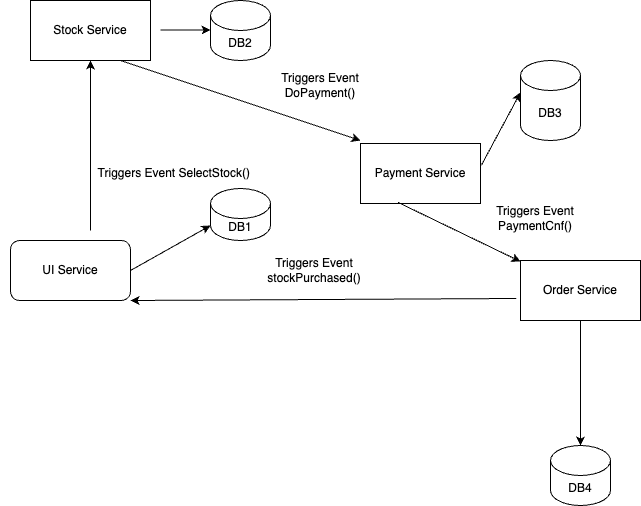

The diagram above was exported from draw.io. Its source (the exported page's mxGraphModel, read from the mxfile embedded in the PNG):
<mxGraphModel dx="1321" dy="752" grid="1" gridSize="10" guides="1" tooltips="1" connect="1" arrows="1" fold="1" page="1" pageScale="1" pageWidth="827" pageHeight="1169" math="0" shadow="0">
  <root>
    <mxCell id="WIyWlLk6GJQsqaUBKTNV-0" />
    <mxCell id="WIyWlLk6GJQsqaUBKTNV-1" parent="WIyWlLk6GJQsqaUBKTNV-0" />
    <mxCell id="WIyWlLk6GJQsqaUBKTNV-3" value="UI Service" style="rounded=1;whiteSpace=wrap;html=1;fontSize=12;glass=0;strokeWidth=1;shadow=0;" parent="WIyWlLk6GJQsqaUBKTNV-1" vertex="1">
      <mxGeometry x="80" y="320" width="120" height="60" as="geometry" />
    </mxCell>
    <mxCell id="0QKxu55QyY0yWFwG9ml9-0" value="" style="endArrow=classic;html=1;rounded=0;exitX=1;exitY=0.5;exitDx=0;exitDy=0;entryX=0;entryY=1;entryDx=0;entryDy=-15;entryPerimeter=0;" edge="1" parent="WIyWlLk6GJQsqaUBKTNV-1" source="WIyWlLk6GJQsqaUBKTNV-3" target="0QKxu55QyY0yWFwG9ml9-1">
      <mxGeometry width="50" height="50" relative="1" as="geometry">
        <mxPoint x="390" y="430" as="sourcePoint" />
        <mxPoint x="270" y="340" as="targetPoint" />
      </mxGeometry>
    </mxCell>
    <mxCell id="0QKxu55QyY0yWFwG9ml9-1" value="DB1" style="shape=cylinder3;whiteSpace=wrap;html=1;boundedLbl=1;backgroundOutline=1;size=15;" vertex="1" parent="WIyWlLk6GJQsqaUBKTNV-1">
      <mxGeometry x="280" y="268" width="60" height="52" as="geometry" />
    </mxCell>
    <mxCell id="0QKxu55QyY0yWFwG9ml9-2" value="" style="endArrow=classic;html=1;rounded=0;entryX=0.5;entryY=1;entryDx=0;entryDy=0;" edge="1" parent="WIyWlLk6GJQsqaUBKTNV-1" target="0QKxu55QyY0yWFwG9ml9-3">
      <mxGeometry width="50" height="50" relative="1" as="geometry">
        <mxPoint x="160" y="310" as="sourcePoint" />
        <mxPoint x="160" y="210" as="targetPoint" />
      </mxGeometry>
    </mxCell>
    <mxCell id="0QKxu55QyY0yWFwG9ml9-3" value="Stock Service" style="rounded=0;whiteSpace=wrap;html=1;" vertex="1" parent="WIyWlLk6GJQsqaUBKTNV-1">
      <mxGeometry x="100" y="80" width="120" height="60" as="geometry" />
    </mxCell>
    <mxCell id="0QKxu55QyY0yWFwG9ml9-5" value="&amp;nbsp; &amp;nbsp; &amp;nbsp; &amp;nbsp; &amp;nbsp; &amp;nbsp; &amp;nbsp; &amp;nbsp; &amp;nbsp; &amp;nbsp; &amp;nbsp; &amp;nbsp; &amp;nbsp; Triggers Event SelectStock()" style="text;html=1;align=center;verticalAlign=middle;resizable=0;points=[];autosize=1;strokeColor=none;fillColor=none;" vertex="1" parent="WIyWlLk6GJQsqaUBKTNV-1">
      <mxGeometry x="70" y="238" width="260" height="30" as="geometry" />
    </mxCell>
    <mxCell id="0QKxu55QyY0yWFwG9ml9-6" value="" style="endArrow=classic;html=1;rounded=0;" edge="1" parent="WIyWlLk6GJQsqaUBKTNV-1">
      <mxGeometry width="50" height="50" relative="1" as="geometry">
        <mxPoint x="230" y="109.5" as="sourcePoint" />
        <mxPoint x="280" y="109.5" as="targetPoint" />
      </mxGeometry>
    </mxCell>
    <mxCell id="0QKxu55QyY0yWFwG9ml9-7" value="DB2" style="shape=cylinder3;whiteSpace=wrap;html=1;boundedLbl=1;backgroundOutline=1;size=15;" vertex="1" parent="WIyWlLk6GJQsqaUBKTNV-1">
      <mxGeometry x="280" y="80" width="60" height="60" as="geometry" />
    </mxCell>
    <mxCell id="0QKxu55QyY0yWFwG9ml9-8" value="Payment Service" style="rounded=0;whiteSpace=wrap;html=1;" vertex="1" parent="WIyWlLk6GJQsqaUBKTNV-1">
      <mxGeometry x="430" y="223" width="120" height="60" as="geometry" />
    </mxCell>
    <mxCell id="0QKxu55QyY0yWFwG9ml9-9" value="" style="endArrow=classic;html=1;rounded=0;exitX=1.006;exitY=0.367;exitDx=0;exitDy=0;exitPerimeter=0;" edge="1" parent="WIyWlLk6GJQsqaUBKTNV-1" source="0QKxu55QyY0yWFwG9ml9-8">
      <mxGeometry width="50" height="50" relative="1" as="geometry">
        <mxPoint x="390" y="430" as="sourcePoint" />
        <mxPoint x="590" y="172" as="targetPoint" />
      </mxGeometry>
    </mxCell>
    <mxCell id="0QKxu55QyY0yWFwG9ml9-10" value="DB3" style="shape=cylinder3;whiteSpace=wrap;html=1;boundedLbl=1;backgroundOutline=1;size=15;" vertex="1" parent="WIyWlLk6GJQsqaUBKTNV-1">
      <mxGeometry x="590" y="140" width="60" height="80" as="geometry" />
    </mxCell>
    <mxCell id="0QKxu55QyY0yWFwG9ml9-11" value="" style="endArrow=classic;html=1;rounded=0;exitX=0.75;exitY=1;exitDx=0;exitDy=0;" edge="1" parent="WIyWlLk6GJQsqaUBKTNV-1" source="0QKxu55QyY0yWFwG9ml9-3">
      <mxGeometry width="50" height="50" relative="1" as="geometry">
        <mxPoint x="210" y="190" as="sourcePoint" />
        <mxPoint x="430" y="220" as="targetPoint" />
      </mxGeometry>
    </mxCell>
    <mxCell id="0QKxu55QyY0yWFwG9ml9-12" value="Triggers Event DoPayment()" style="text;html=1;align=center;verticalAlign=middle;whiteSpace=wrap;rounded=0;" vertex="1" parent="WIyWlLk6GJQsqaUBKTNV-1">
      <mxGeometry x="340" y="150" width="100" height="30" as="geometry" />
    </mxCell>
    <mxCell id="0QKxu55QyY0yWFwG9ml9-16" value="" style="edgeStyle=orthogonalEdgeStyle;rounded=0;orthogonalLoop=1;jettySize=auto;html=1;" edge="1" parent="WIyWlLk6GJQsqaUBKTNV-1" source="0QKxu55QyY0yWFwG9ml9-13" target="0QKxu55QyY0yWFwG9ml9-14">
      <mxGeometry relative="1" as="geometry" />
    </mxCell>
    <mxCell id="0QKxu55QyY0yWFwG9ml9-13" value="Order Service" style="rounded=0;whiteSpace=wrap;html=1;" vertex="1" parent="WIyWlLk6GJQsqaUBKTNV-1">
      <mxGeometry x="590" y="340" width="120" height="60" as="geometry" />
    </mxCell>
    <mxCell id="0QKxu55QyY0yWFwG9ml9-14" value="DB4" style="shape=cylinder3;whiteSpace=wrap;html=1;boundedLbl=1;backgroundOutline=1;size=15;" vertex="1" parent="WIyWlLk6GJQsqaUBKTNV-1">
      <mxGeometry x="620" y="525" width="60" height="60" as="geometry" />
    </mxCell>
    <mxCell id="0QKxu55QyY0yWFwG9ml9-17" value="" style="endArrow=classic;html=1;rounded=0;exitX=0.314;exitY=0.983;exitDx=0;exitDy=0;exitPerimeter=0;" edge="1" parent="WIyWlLk6GJQsqaUBKTNV-1" source="0QKxu55QyY0yWFwG9ml9-8" target="0QKxu55QyY0yWFwG9ml9-13">
      <mxGeometry width="50" height="50" relative="1" as="geometry">
        <mxPoint x="380" y="290" as="sourcePoint" />
        <mxPoint x="440" y="380" as="targetPoint" />
      </mxGeometry>
    </mxCell>
    <mxCell id="0QKxu55QyY0yWFwG9ml9-18" value="Triggers Event PaymentCnf()" style="text;html=1;align=center;verticalAlign=middle;whiteSpace=wrap;rounded=0;" vertex="1" parent="WIyWlLk6GJQsqaUBKTNV-1">
      <mxGeometry x="560" y="283" width="90" height="30" as="geometry" />
    </mxCell>
    <mxCell id="0QKxu55QyY0yWFwG9ml9-19" value="" style="endArrow=classic;html=1;rounded=0;exitX=-0.036;exitY=0.633;exitDx=0;exitDy=0;exitPerimeter=0;entryX=1;entryY=1;entryDx=0;entryDy=0;" edge="1" parent="WIyWlLk6GJQsqaUBKTNV-1" source="0QKxu55QyY0yWFwG9ml9-13" target="WIyWlLk6GJQsqaUBKTNV-3">
      <mxGeometry width="50" height="50" relative="1" as="geometry">
        <mxPoint x="390" y="430" as="sourcePoint" />
        <mxPoint x="170" y="510" as="targetPoint" />
      </mxGeometry>
    </mxCell>
    <mxCell id="0QKxu55QyY0yWFwG9ml9-20" value="Triggers Event stockPurchased()" style="text;html=1;align=center;verticalAlign=middle;whiteSpace=wrap;rounded=0;" vertex="1" parent="WIyWlLk6GJQsqaUBKTNV-1">
      <mxGeometry x="354" y="335" width="60" height="30" as="geometry" />
    </mxCell>
  </root>
</mxGraphModel>